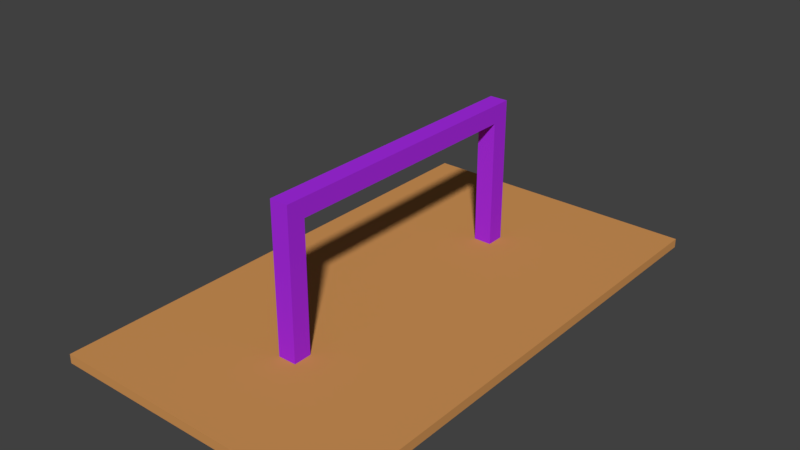 # Source: cover.blend  (saved by Blender 2.82.7; exported with 4.5.12 LTS)
import bpy
from mathutils import Matrix  # noqa: F401  (used for matrix-valued properties, if any)

bpy.ops.wm.read_factory_settings(use_empty=True)
scene = bpy.context.scene
scene.name = 'Scene'

# ---- collections
col_general = bpy.data.collections.new('general'); scene.collection.children.link(col_general)
col_bins_cover = bpy.data.collections.new('bins_cover'); scene.collection.children.link(col_bins_cover)

# ---- materials (node trees are filled in below, after node groups)
mat_purple = bpy.data.materials.new('purple')
mat_purple.alpha_threshold = 0.0
mat_purple.use_transparent_shadow = False
mat_purple.diffuse_color = (0.3862, 0.02485, 0.8, 1.0)
mat_purple.roughness = 0.5
mat_orange = bpy.data.materials.new('orange')
mat_orange.alpha_threshold = 0.0
mat_orange.use_transparent_shadow = False
mat_orange.diffuse_color = (0.6383, 0.2963, 0.09459, 1.0)
mat_orange.roughness = 0.5

# ---- material node trees

# ---- world
world_world = bpy.data.worlds.new('World'); scene.world = world_world
world_world.color = (0.05088, 0.05088, 0.05088)
world_world.use_sun_shadow = False
world_world.sun_shadow_jitter_overblur = 0.0
world_world.cycles.sampling_method = 'MANUAL'

# ---- meshes
me_cover_001 = bpy.data.meshes.new('cover.001')
me_cover_001.from_pydata([(-0.06172, 0.204, 0.05445), (-0.05445, 0.204, 0.05445), (-0.06172, 0.06798, 0.05445), (-0.05445, 0.06798, 0.05445), (-0.05445, 0.05827, 0.06172), (-0.05445, 0.2137, 0.06172), (-0.06172, 0.05827, 0.06172), (-0.06172, 0.2137, 0.06172), (-0.05445, 0.2137, 0.00363), (-0.05445, 0.05827, 0.00363), (-0.05445, 0.06798, 0.00363), (-0.05445, 0.204, 0.00363), (-0.06172, 0.06798, 0.00363), (-0.06172, 0.204, 0.00363), (-0.06172, 0.05827, 0.00363), (-0.06172, 0.2137, 0.00363)], [], [(5, 7, 6, 4), (15, 13, 0, 7), (2, 12, 14, 6), (0, 13, 11, 1), (9, 10, 3, 4), (1, 11, 8, 5), (1, 5, 4, 3), (0, 2, 6, 7), (9, 4, 6, 14), (3, 10, 12, 2), (15, 7, 5, 8), (1, 3, 2, 0), (9, 14, 12, 10), (8, 11, 13, 15)])
me_cover_001.polygons.foreach_set('use_smooth', [True] * 14)
_k = set([(0, 1), (0, 2), (0, 13), (1, 3), (1, 11), (2, 3), (2, 12), (3, 10), (4, 5), (4, 6), (4, 9), (5, 7), (5, 8), (6, 7), (6, 14), (7, 15), (8, 11), (8, 15), (9, 10), (9, 14), (10, 12), (11, 13), (12, 14), (13, 15)])
me_cover_001.attributes.new('sharp_edge', 'BOOLEAN', 'EDGE').data.foreach_set('value', [ (min(e.vertices), max(e.vertices)) in _k for e in me_cover_001.edges])
_uv = me_cover_001.uv_layers.new(name='UVMap')
_uv.uv.foreach_set('vector', [0.635, -0.635, 0.635, 0.635, -19.68, 0.635, -19.68, -0.635, 0.0, 0.0, 1.27, 0.0, 1.27, 8.89, 0.0, 10.16, 19.05, 8.89, 19.05, 0.0, 20.32, 0.0, 20.32, 10.16, 0.0, 8.89, 0.0, 0.0, 1.27, 0.0, 1.27, 8.89, -19.05, 0.0, -17.78, 0.0, -17.78, 8.89, -19.05, 10.16, 0.0, 8.89, 0.0, 0.0, 1.27, 0.0, 1.27, 10.16, 0.0, 8.89, 1.27, 10.16, -19.68, -0.635, -17.78, 8.89, 1.27, 8.89, 19.05, 8.89, -19.68, 0.635, 0.0, 10.16, 1.27, 0.0, 1.27, 10.16, 0.0, 10.16, 0.0, 0.0, 0.0, 8.89, 0.0, 0.0, 1.27, 0.0, 1.27, 8.89, 1.27, 0.0, 1.27, 10.16, 0.0, 10.16, 0.0, 0.0, 0.0, 17.78, 0.0, 0.0, 1.27, 0.0, 1.27, 17.78, 1.27, 0.0, 0.0, 0.0, 19.05, 0.0, 0.0, 0.0, 0.0, 0.0, 1.27, 0.0, 1.27, 0.0, 1.27, 0.0])
me_cover_001.materials.append(mat_purple)
me_cover_001.use_remesh_fix_poles = True
me_cover_001.use_remesh_preserve_attributes = False
me_cover_001.use_mirror_vertex_groups = False
me_cover_001.update()
me_cover_001.normals_split_custom_set([tuple(v) for v in zip(*[iter([0.0, 0.0, 1.0, 0.0, 0.0, 1.0, 0.0, 0.0, 1.0, 0.0, 0.0, 1.0, -1.0, -7.704e-07, 2.052e-07, -1.0, -7.704e-07, 2.052e-07, -1.0, -3.91e-07, -3.971e-08, -1.0, -4.781e-07, 1.651e-08, -1.0, -2.919e-08, -3.971e-08, -1.0, 0.0, 2.052e-07, -1.0, 0.0, 2.052e-07, -1.0, -2.249e-08, 1.651e-08, 0.0, -1.0, 1.327e-07, 0.0, -1.0, 1.327e-07, 0.0, -1.0, 1.327e-07, 0.0, -1.0, 1.327e-07, 1.0, -5.503e-08, -2.052e-07, 1.0, -5.503e-08, -2.052e-07, 1.0, 3.35e-09, 3.971e-08, 1.0, -1.005e-08, -1.651e-08, 1.0, 4.426e-07, 3.971e-08, 1.0, 8.805e-07, -2.052e-07, 1.0, 8.805e-07, -2.052e-07, 1.0, 5.431e-07, -1.651e-08, 1.0, 4.426e-07, 3.971e-08, 1.0, 5.431e-07, -1.651e-08, 1.0, -1.005e-08, -1.651e-08, 1.0, 3.35e-09, 3.971e-08, -1.0, -3.91e-07, -3.971e-08, -1.0, -2.919e-08, -3.971e-08, -1.0, -2.249e-08, 1.651e-08, -1.0, -4.781e-07, 1.651e-08, 0.0, -1.0, 2.597e-08, 0.0, -1.0, 2.597e-08, 0.0, -1.0, 2.597e-08, 0.0, -1.0, 2.597e-08, 0.0, 1.0, -8.334e-09, 0.0, 1.0, -8.334e-09, 0.0, 1.0, -8.334e-09, 0.0, 1.0, -8.334e-09, 0.0, 1.0, -1.348e-07, 0.0, 1.0, -1.348e-07, 0.0, 1.0, -1.348e-07, 0.0, 1.0, -1.348e-07, 0.0, 0.0, -1.0, 0.0, 0.0, -1.0, 0.0, 0.0, -1.0, 0.0, 0.0, -1.0, -1.548e-07, 0.0, -1.0, -1.548e-07, 0.0, -1.0, -1.548e-07, 0.0, -1.0, -1.548e-07, 0.0, -1.0, -1.548e-07, 0.0, -1.0, -1.548e-07, 0.0, -1.0, -1.548e-07, 0.0, -1.0, -1.548e-07, 0.0, -1.0])] * 3)])
me_cover = bpy.data.meshes.new('cover')
me_cover.from_pydata([(-0.1162, -5.078e-09, 2.031e-08), (3.801e-22, -3.774e-16, 2.08e-15), (-0.1162, -5.078e-09, 0.00363), (6.347e-10, -3.496e-16, 0.00363), (-0.1162, 0.2719, 2.031e-08), (-0.1162, 0.2719, 0.00363), (-1.189e-08, 0.2719, 2.08e-15), (-1.125e-08, 0.2719, 0.00363)], [], [(0, 2, 5, 4), (1, 3, 2, 0), (4, 5, 7, 6), (6, 7, 3, 1), (1, 0, 4, 6), (3, 7, 5, 2)])
me_cover.polygons.foreach_set('use_smooth', [True] * 6)
_k = set([(0, 1), (0, 2), (0, 4), (1, 3), (1, 6), (2, 3), (2, 5), (3, 7), (4, 5), (4, 6), (5, 7), (6, 7)])
me_cover.attributes.new('sharp_edge', 'BOOLEAN', 'EDGE').data.foreach_set('value', [ (min(e.vertices), max(e.vertices)) in _k for e in me_cover.edges])
_uv = me_cover.uv_layers.new(name='UVMap')
_uv.uv.foreach_set('vector', [35.56, 0.0, 35.56, 0.635, 0.0, 0.635, 0.0, 0.0, 20.32, 0.0, 20.32, 0.635, 0.0, 0.635, 0.0, 0.0, 20.32, 0.0, 20.32, 0.635, 0.0, 0.635, 0.0, 0.0, 35.56, 0.0, 35.56, 0.635, 0.0, 0.635, 0.0, 0.0, 17.78, -10.16, 17.78, 10.16, -17.78, 10.16, -17.78, -10.16, 0.0, 0.635, 35.56, 0.635, 20.32, 0.635, 35.56, 0.635])
me_cover.materials.append(mat_orange)
me_cover.use_remesh_fix_poles = True
me_cover.use_remesh_preserve_attributes = False
me_cover.use_mirror_vertex_groups = False
me_cover.update()
me_cover.normals_split_custom_set([tuple(v) for v in zip(*[iter([-1.0, -5.896e-08, 0.0, -1.0, -5.896e-08, 0.0, -1.0, -5.896e-08, 0.0, -1.0, -5.896e-08, 0.0, 4.371e-08, -1.0, 0.0, 4.371e-08, -1.0, 0.0, 4.371e-08, -1.0, 0.0, 4.371e-08, -1.0, 0.0, 0.0, 1.0, 4.093e-07, 0.0, 1.0, 4.093e-07, 0.0, 1.0, 4.093e-07, 0.0, 1.0, 4.093e-07, 1.0, 4.371e-08, -1.748e-07, 1.0, 4.371e-08, -1.748e-07, 1.0, 4.371e-08, -1.748e-07, 1.0, 4.371e-08, -1.748e-07, -1.748e-07, -1.054e-14, -1.0, -1.748e-07, -1.054e-14, -1.0, -1.748e-07, -1.054e-14, -1.0, -1.748e-07, -1.054e-14, -1.0, 1.732e-07, 1.054e-14, 1.0, 1.732e-07, 1.054e-14, 1.0, 1.732e-07, 1.054e-14, 1.0, 1.732e-07, 1.054e-14, 1.0])] * 3)])

# ---- objects
ob_handle = bpy.data.objects.new('handle', me_cover_001)
ob_cover = bpy.data.objects.new('cover', me_cover)

# ---- transforms, parenting, visibility, modifiers, constraints
ob_handle.location = (0.0, 0.0, 0.0)
ob_handle.scale = (1.749, 1.308, 1.749)
ob_handle.lineart.crease_threshold = 0.0
ob_cover.location = (0.0, 0.0, 0.0)
ob_cover.scale = (1.749, 1.308, 1.749)
ob_cover.lineart.crease_threshold = 0.0

# ---- collection membership
col_bins_cover.objects.link(ob_handle)
col_bins_cover.objects.link(ob_cover)

# ---- scene / render settings (as saved in the file)
scene.frame_start = 1; scene.frame_end = 250; scene.frame_set(1)
scene.render.engine = 'BLENDER_EEVEE_NEXT'
scene.render.resolution_percentage = 50
scene.render.dither_intensity = 0.0
scene.cycles.use_denoising = False
scene.cycles.samples = 128
scene.cycles.sampling_pattern = 'TABULATED_SOBOL'
scene.cycles.light_sampling_threshold = 0.0
scene.cycles.use_adaptive_sampling = False
scene.cycles.use_light_tree = False
scene.cycles.blur_glossy = 0.0
scene.cycles.sample_clamp_indirect = 0.0
scene.view_settings.view_transform = 'Standard'
bpy.context.view_layer.update()

# ---- added for rendering (the .blend has no active camera and no usable light): camera, sun
cam_auto = bpy.data.cameras.new('AutoCamera')
cam_auto.lens = 50.0
cam_auto.sensor_width = 36.0
cam_auto.clip_end = 1000.0
ob_auto_camera = bpy.data.objects.new('AutoCamera', cam_auto)
scene.collection.objects.link(ob_auto_camera)
ob_auto_camera.location = (0.290282, -0.292481, 0.367505)
ob_auto_camera.rotation_euler = (1.09748, -7.21219e-08, 0.694738)
scene.camera = ob_auto_camera
light_auto_sun = bpy.data.lights.new('AutoSun', 'SUN')
light_auto_sun.energy = 3.0
light_auto_sun.angle = 0.0523599
ob_auto_sun = bpy.data.objects.new('AutoSun', light_auto_sun)
scene.collection.objects.link(ob_auto_sun)
ob_auto_sun.rotation_euler = (0.872665, 0.174533, 0.523599)
bpy.context.view_layer.update()
